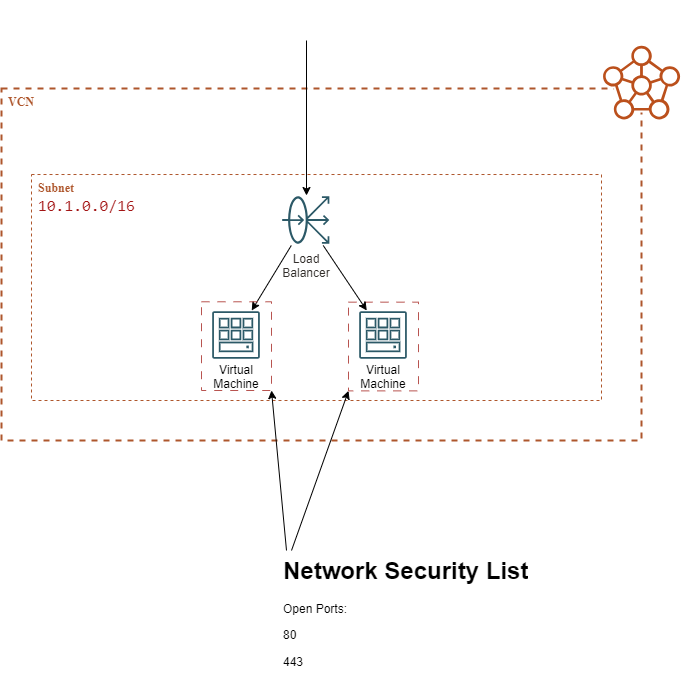

The diagram above was exported from draw.io. Its source (the exported page's mxGraphModel, read from the mxfile embedded in the PNG):
<mxGraphModel dx="1948" dy="-2312" grid="1" gridSize="10" guides="1" tooltips="1" connect="1" arrows="1" fold="1" page="1" pageScale="1" pageWidth="850" pageHeight="1100" math="0" shadow="0">
  <root>
    <mxCell id="0" />
    <mxCell id="1" parent="0" />
    <mxCell id="0uuMzzwLtrFkSPka0M2Q-1" value="" style="group" vertex="1" connectable="0" parent="1">
      <mxGeometry x="-760" y="3360" width="640" height="440" as="geometry" />
    </mxCell>
    <mxCell id="0uuMzzwLtrFkSPka0M2Q-2" value="&lt;b&gt;&lt;font&gt;VCN&lt;/font&gt;&lt;/b&gt;" style="whiteSpace=wrap;html=1;strokeWidth=2;dashed=1;align=left;fontFamily=Oracle Sans;verticalAlign=top;fillColor=none;fontColor=#AE562C;strokeColor=#AE562C;perimeterSpacing=0;fontSize=12;spacingLeft=5;" vertex="1" parent="0uuMzzwLtrFkSPka0M2Q-1">
      <mxGeometry y="88" width="640" height="352" as="geometry" />
    </mxCell>
    <mxCell id="0uuMzzwLtrFkSPka0M2Q-3" value="" style="shape=image;verticalLabelPosition=bottom;verticalAlign=top;imageAspect=0;aspect=fixed;image=data:image/svg+xml,(base64 omitted: 4736 chars);dashed=1;dashPattern=1 1;strokeColor=#bb511c;strokeWidth=3;fontColor=#AE562C;fontFamily=Helvetica;fontSize=12;fillColor=#FCFBFA;" vertex="1" parent="0uuMzzwLtrFkSPka0M2Q-1">
      <mxGeometry x="600" y="44" width="80.96" height="77.28" as="geometry" />
    </mxCell>
    <mxCell id="0uuMzzwLtrFkSPka0M2Q-4" value="" style="group" vertex="1" connectable="0" parent="0uuMzzwLtrFkSPka0M2Q-1">
      <mxGeometry x="30" y="121.28" width="570" height="278.72" as="geometry" />
    </mxCell>
    <mxCell id="0uuMzzwLtrFkSPka0M2Q-5" value="&lt;b&gt;Subnet&lt;/b&gt;&lt;br&gt;&lt;div style=&quot;color: rgb(59, 59, 59); background-color: rgb(255, 255, 255); font-family: Consolas, &amp;quot;Courier New&amp;quot;, monospace; font-size: 16px; line-height: 22px; white-space: pre;&quot;&gt;&lt;span style=&quot;color: #a31515;&quot;&gt;10.1.0.0/16&lt;/span&gt;&lt;/div&gt;" style="whiteSpace=wrap;html=1;strokeWidth=1;dashed=1;align=left;fontFamily=Oracle Sans;verticalAlign=top;fillColor=none;fontColor=#AE562C;perimeterSpacing=0;strokeColor=#AE562C;fontSize=12;spacingLeft=5;" vertex="1" parent="0uuMzzwLtrFkSPka0M2Q-4">
      <mxGeometry y="52.730810810810816" width="570" height="225.9891891891892" as="geometry" />
    </mxCell>
    <mxCell id="0uuMzzwLtrFkSPka0M2Q-15" value="Load&#10;Balancer" style="shape=image;verticalLabelPosition=bottom;verticalAlign=top;imageAspect=0;aspect=fixed;image=data:image/svg+xml,(base64 omitted: 5352 chars);fontColor=#312D2A;strokeColor=#9E9892;fillColor=#FCFBFA;container=0;" vertex="1" parent="0uuMzzwLtrFkSPka0M2Q-4">
      <mxGeometry x="250" y="73.72378190255176" width="50" height="50" as="geometry" />
    </mxCell>
    <mxCell id="0uuMzzwLtrFkSPka0M2Q-17" value="" style="group" vertex="1" connectable="0" parent="0uuMzzwLtrFkSPka0M2Q-4">
      <mxGeometry x="180.0000000000001" y="188.7239211136889" width="50" height="80.37190255220412" as="geometry" />
    </mxCell>
    <mxCell id="0uuMzzwLtrFkSPka0M2Q-18" value="" style="shape=image;verticalLabelPosition=bottom;verticalAlign=top;imageAspect=0;aspect=fixed;image=data:image/svg+xml,(base64 omitted: 2656 chars);fontColor=#312D2A;strokeColor=#9E9892;fillColor=#FCFBFA;container=0;" vertex="1" parent="0uuMzzwLtrFkSPka0M2Q-17">
      <mxGeometry width="50" height="50" as="geometry" />
    </mxCell>
    <UserObject label="Virtual&lt;br&gt;Machine" placeholders="1" name="Variable" id="0uuMzzwLtrFkSPka0M2Q-19">
      <mxCell style="text;html=1;strokeColor=none;fillColor=none;align=center;verticalAlign=middle;whiteSpace=wrap;overflow=hidden;rounded=0;glass=0;dashed=1;sketch=0;" vertex="1" parent="0uuMzzwLtrFkSPka0M2Q-17">
        <mxGeometry y="50.37190255220412" width="50" height="30" as="geometry" />
      </mxCell>
    </UserObject>
    <mxCell id="0uuMzzwLtrFkSPka0M2Q-16" value="" style="group" vertex="1" connectable="0" parent="0uuMzzwLtrFkSPka0M2Q-4">
      <mxGeometry x="270.0000000000001" y="188.7239211136889" width="116.99999999999989" height="80.3760788863112" as="geometry" />
    </mxCell>
    <mxCell id="0uuMzzwLtrFkSPka0M2Q-20" value="" style="group" vertex="1" connectable="0" parent="0uuMzzwLtrFkSPka0M2Q-16">
      <mxGeometry x="57" width="59.999999999999886" height="80.3760788863112" as="geometry" />
    </mxCell>
    <mxCell id="0uuMzzwLtrFkSPka0M2Q-21" value="" style="shape=image;verticalLabelPosition=bottom;verticalAlign=top;imageAspect=0;aspect=fixed;image=data:image/svg+xml,(base64 omitted: 2656 chars);fontColor=#312D2A;strokeColor=#9E9892;fillColor=#FCFBFA;container=0;" vertex="1" parent="0uuMzzwLtrFkSPka0M2Q-20">
      <mxGeometry width="50" height="50" as="geometry" />
    </mxCell>
    <UserObject label="Virtual&lt;br&gt;Machine" placeholders="1" name="Variable" id="0uuMzzwLtrFkSPka0M2Q-22">
      <mxCell style="text;html=1;strokeColor=none;fillColor=none;align=center;verticalAlign=middle;whiteSpace=wrap;overflow=hidden;rounded=0;glass=0;dashed=1;sketch=0;" vertex="1" parent="0uuMzzwLtrFkSPka0M2Q-20">
        <mxGeometry y="50.37190255220412" width="50" height="30" as="geometry" />
      </mxCell>
    </UserObject>
    <mxCell id="0uuMzzwLtrFkSPka0M2Q-62" value="" style="rounded=0;whiteSpace=wrap;html=1;fillColor=none;strokeColor=#b85450;dashed=1;dashPattern=8 8;" vertex="1" parent="0uuMzzwLtrFkSPka0M2Q-20">
      <mxGeometry x="-10.000000000000114" y="-8.343921113688793" width="70" height="88.72" as="geometry" />
    </mxCell>
    <mxCell id="0uuMzzwLtrFkSPka0M2Q-23" value="" style="endArrow=classic;html=1;rounded=0;" edge="1" parent="0uuMzzwLtrFkSPka0M2Q-4" source="0uuMzzwLtrFkSPka0M2Q-15" target="0uuMzzwLtrFkSPka0M2Q-21">
      <mxGeometry width="50" height="50" relative="1" as="geometry">
        <mxPoint x="300" y="288.7199999999998" as="sourcePoint" />
        <mxPoint x="350" y="238.7199999999998" as="targetPoint" />
      </mxGeometry>
    </mxCell>
    <mxCell id="0uuMzzwLtrFkSPka0M2Q-24" value="" style="endArrow=classic;html=1;rounded=0;" edge="1" parent="0uuMzzwLtrFkSPka0M2Q-4" source="0uuMzzwLtrFkSPka0M2Q-15" target="0uuMzzwLtrFkSPka0M2Q-18">
      <mxGeometry width="50" height="50" relative="1" as="geometry">
        <mxPoint x="302" y="134" as="sourcePoint" />
        <mxPoint x="345" y="199" as="targetPoint" />
      </mxGeometry>
    </mxCell>
    <mxCell id="0uuMzzwLtrFkSPka0M2Q-26" value="" style="rounded=0;whiteSpace=wrap;html=1;fillColor=none;strokeColor=#b85450;dashed=1;dashPattern=8 8;" vertex="1" parent="0uuMzzwLtrFkSPka0M2Q-4">
      <mxGeometry x="170" y="180" width="70" height="88.72" as="geometry" />
    </mxCell>
    <mxCell id="0uuMzzwLtrFkSPka0M2Q-25" value="" style="endArrow=classic;html=1;rounded=0;" edge="1" parent="0uuMzzwLtrFkSPka0M2Q-1" target="0uuMzzwLtrFkSPka0M2Q-15">
      <mxGeometry width="50" height="50" relative="1" as="geometry">
        <mxPoint x="305" y="40" as="sourcePoint" />
        <mxPoint x="295" y="121.2800000000002" as="targetPoint" />
      </mxGeometry>
    </mxCell>
    <mxCell id="0uuMzzwLtrFkSPka0M2Q-63" value="" style="endArrow=classic;html=1;rounded=0;entryX=1;entryY=1;entryDx=0;entryDy=0;" edge="1" parent="1" target="0uuMzzwLtrFkSPka0M2Q-26">
      <mxGeometry width="50" height="50" relative="1" as="geometry">
        <mxPoint x="-475" y="3910" as="sourcePoint" />
        <mxPoint x="-425" y="3860" as="targetPoint" />
      </mxGeometry>
    </mxCell>
    <mxCell id="0uuMzzwLtrFkSPka0M2Q-64" value="&lt;h1 style=&quot;margin-top: 0px;&quot;&gt;Network Security List&lt;/h1&gt;&lt;p&gt;Open Ports:&lt;/p&gt;&lt;p&gt;80&lt;/p&gt;&lt;p&gt;443&lt;/p&gt;" style="text;html=1;whiteSpace=wrap;overflow=hidden;rounded=0;" vertex="1" parent="1">
      <mxGeometry x="-480" y="3910" width="285" height="120" as="geometry" />
    </mxCell>
    <mxCell id="0uuMzzwLtrFkSPka0M2Q-65" value="" style="endArrow=classic;html=1;rounded=0;entryX=0;entryY=1;entryDx=0;entryDy=0;" edge="1" parent="1" target="0uuMzzwLtrFkSPka0M2Q-62">
      <mxGeometry width="50" height="50" relative="1" as="geometry">
        <mxPoint x="-470" y="3910" as="sourcePoint" />
        <mxPoint x="-480" y="3760" as="targetPoint" />
      </mxGeometry>
    </mxCell>
  </root>
</mxGraphModel>